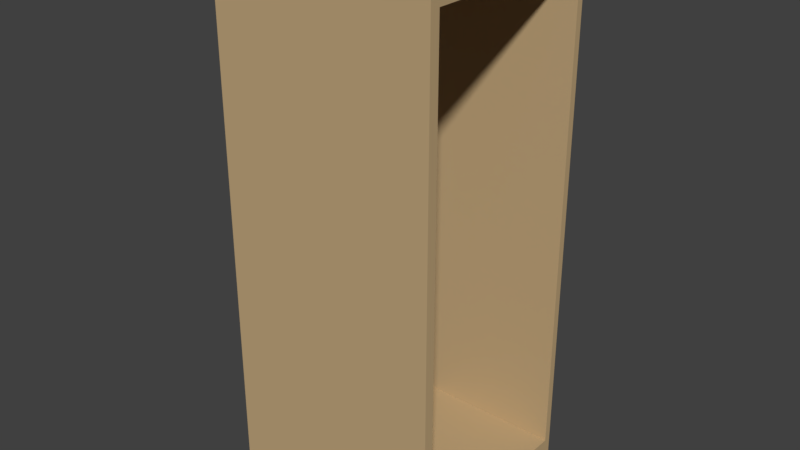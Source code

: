 # Source: BigDoorFrame.blend  (saved by Blender 2.79.0; exported with 4.5.12 LTS)
import bpy
from mathutils import Matrix  # noqa: F401  (used for matrix-valued properties, if any)

bpy.ops.wm.read_factory_settings(use_empty=True)
scene = bpy.context.scene
scene.name = 'Scene'

# ---- collections
col_collection_1 = bpy.data.collections.new('Collection 1'); scene.collection.children.link(col_collection_1)

# ---- materials (node trees are filled in below, after node groups)
mat_material_012 = bpy.data.materials.new('Material.012')
mat_material_012.alpha_threshold = 0.0
mat_material_012.use_transparent_shadow = False
mat_material_012.diffuse_color = (0.5372, 0.3853, 0.2068, 1.0)
mat_material_012.specular_color = (0.5372, 0.3853, 0.2068)
mat_material_012.roughness = 0.5

# ---- material node trees

# ---- world
world_world = bpy.data.worlds.new('World'); scene.world = world_world
world_world.color = (0.05088, 0.05088, 0.05088)
world_world.use_sun_shadow = False
world_world.sun_shadow_jitter_overblur = 0.0
world_world.cycles.sampling_method = 'MANUAL'

# ---- meshes
me_cube_008 = bpy.data.meshes.new('Cube.008')
me_cube_008.from_pydata([(-1.622, -1.007, -0.9984), (-1.622, -1.007, 1.002), (-1.622, 0.9931, -0.9984), (-1.622, 0.9931, 1.002), (0.3778, -1.007, -0.9984), (0.3778, -1.007, 1.002), (0.3778, 0.9931, -0.9984), (0.3778, 0.9931, 1.002), (-1.622, -0.9092, -0.9984), (-1.622, -0.9092, 1.002), (0.3778, -0.9092, -0.9984), (0.3778, -0.9092, 1.002), (-1.622, 0.9229, 1.002), (0.3778, 0.9229, -0.9984), (-1.622, 0.9229, -0.9984), (0.3778, 0.9229, 1.002), (-1.622, -1.007, 0.8963), (-1.622, 0.9931, 0.8963), (0.3778, 0.9931, 0.8963), (0.3778, -1.007, 0.8963), (0.3778, -0.9092, 0.8963), (-1.622, -0.9092, 0.8963), (0.3778, 0.9229, 0.8963), (-1.622, 0.9229, 0.8963), (-1.622, 0.9931, -0.8995), (0.3778, 0.9931, -0.8995), (0.3778, -1.007, -0.8995), (0.3778, -0.9092, -0.8995), (-1.622, -0.9092, -0.8995), (0.3778, 0.9229, -0.8995), (-1.622, 0.9229, -0.8995), (-1.622, -1.007, -0.8995), (1.244, 0.9931, -0.8995), (1.244, 0.9931, -0.9984), (1.244, 0.9229, -0.9984), (1.244, -0.9092, 1.002), (1.244, -1.007, 1.002), (1.244, -1.007, -0.8995), (1.244, -1.007, -0.9984), (1.244, -0.9092, -0.9984), (1.244, 0.9229, 1.002), (1.244, -0.9092, -0.8995), (1.244, 0.9931, 1.002), (1.244, 0.9229, -0.8995), (1.244, 0.9931, 0.8963), (1.244, -1.007, 0.8963), (1.244, -0.9092, 0.8963), (1.244, 0.9229, 0.8963)], [], [(23, 12, 3, 17), (17, 3, 7, 18), (26, 4, 38, 37), (19, 5, 1, 16), (8, 10, 4, 0), (11, 9, 1, 5), (15, 12, 9, 11), (14, 13, 10, 8), (5, 19, 45, 36), (16, 1, 9, 21), (7, 15, 40, 42), (2, 6, 13, 14), (7, 3, 12, 15), (21, 9, 12, 23), (27, 28, 21, 20), (25, 18, 44, 32), (31, 16, 21, 28), (21, 23, 22, 20), (26, 19, 16, 31), (11, 5, 36, 35), (24, 17, 18, 25), (30, 23, 17, 24), (14, 30, 24, 2), (2, 24, 25, 6), (18, 7, 42, 44), (4, 26, 31, 0), (15, 11, 35, 40), (0, 31, 28, 8), (13, 6, 33, 34), (8, 28, 30, 14), (29, 22, 23, 30), (29, 30, 28, 27), (46, 35, 36, 45), (47, 40, 35, 46), (44, 42, 40, 47), (32, 44, 47, 43), (41, 46, 45, 37), (39, 41, 37, 38), (34, 43, 41, 39), (33, 32, 43, 34), (19, 26, 37, 45), (20, 22, 47, 46), (27, 20, 46, 41), (29, 27, 41, 43), (22, 29, 43, 47), (6, 25, 32, 33), (10, 13, 34, 39), (4, 10, 39, 38)])
me_cube_008.polygons.foreach_set('use_smooth', [True] * 48)
_k = set([(0, 4), (0, 8), (0, 31), (1, 5), (1, 9), (1, 16), (2, 6), (2, 14), (2, 24), (3, 7), (3, 12), (3, 17), (4, 38), (5, 36), (6, 33), (7, 42), (8, 14), (9, 12), (16, 31), (17, 24), (20, 21), (20, 46), (21, 23), (21, 28), (22, 23), (22, 47), (23, 30), (27, 28), (27, 41), (28, 30), (29, 30), (29, 43), (32, 33), (32, 44), (33, 34), (34, 39), (35, 36), (35, 40), (36, 45), (37, 38), (37, 45), (38, 39), (40, 42), (41, 43), (41, 46), (42, 44), (43, 47), (46, 47)])
me_cube_008.attributes.new('sharp_edge', 'BOOLEAN', 'EDGE').data.foreach_set('value', [ (min(e.vertices), max(e.vertices)) in _k for e in me_cube_008.edges])
_uv = me_cube_008.uv_layers.new(name='UVMap')
_uv.uv.foreach_set('vector', [0.6118, 0.2412, 0.625, 0.2412, 0.625, 0.25, 0.6118, 0.25, 0.6118, 0.25, 0.625, 0.25, 0.625, 0.5, 0.6118, 0.5, 0.3874, 0.75, 0.375, 0.75, 0.375, 0.75, 0.3874, 0.75, 0.6118, 0.75, 0.625, 0.75, 0.625, 1.0, 0.6118, 1.0, 0.125, 0.7378, 0.375, 0.7378, 0.375, 0.75, 0.125, 0.75, 0.625, 0.7378, 0.875, 0.7378, 0.875, 0.75, 0.625, 0.75, 0.625, 0.5088, 0.875, 0.5088, 0.875, 0.7378, 0.625, 0.7378, 0.125, 0.5088, 0.375, 0.5088, 0.375, 0.7378, 0.125, 0.7378, 0.625, 0.75, 0.6118, 0.75, 0.6118, 0.75, 0.625, 0.75, 0.6118, 0.0, 0.625, 0.0, 0.625, 0.01221, 0.6118, 0.01221, 0.625, 0.5, 0.625, 0.5088, 0.625, 0.5088, 0.625, 0.5, 0.125, 0.5, 0.375, 0.5, 0.375, 0.5088, 0.125, 0.5088, 0.625, 0.5, 0.875, 0.5, 0.875, 0.5088, 0.625, 0.5088, 0.6118, 0.01221, 0.625, 0.01221, 0.625, 0.2412, 0.6118, 0.2412, 0.3874, 0.7378, 0.3874, 0.01221, 0.6118, 0.01221, 0.6118, 0.7378, 0.3874, 0.5, 0.6118, 0.5, 0.6118, 0.5, 0.3874, 0.5, 0.3874, 0.0, 0.6118, 0.0, 0.6118, 0.01221, 0.3874, 0.01221, 0.6118, 0.01221, 0.6118, 0.2412, 0.6118, 0.5088, 0.6118, 0.7378, 0.3874, 0.75, 0.6118, 0.75, 0.6118, 1.0, 0.3874, 1.0, 0.625, 0.7378, 0.625, 0.75, 0.625, 0.75, 0.625, 0.7378, 0.3874, 0.25, 0.6118, 0.25, 0.6118, 0.5, 0.3874, 0.5, 0.3874, 0.2412, 0.6118, 0.2412, 0.6118, 0.25, 0.3874, 0.25, 0.375, 0.2412, 0.3874, 0.2412, 0.3874, 0.25, 0.375, 0.25, 0.375, 0.25, 0.3874, 0.25, 0.3874, 0.5, 0.375, 0.5, 0.6118, 0.5, 0.625, 0.5, 0.625, 0.5, 0.6118, 0.5, 0.375, 0.75, 0.3874, 0.75, 0.3874, 1.0, 0.375, 1.0, 0.625, 0.5088, 0.625, 0.7378, 0.625, 0.7378, 0.625, 0.5088, 0.375, 0.0, 0.3874, 0.0, 0.3874, 0.01221, 0.375, 0.01221, 0.375, 0.5088, 0.375, 0.5, 0.375, 0.5, 0.375, 0.5088, 0.375, 0.01221, 0.3874, 0.01221, 0.3874, 0.2412, 0.375, 0.2412, 0.3874, 0.5088, 0.6118, 0.5088, 0.6118, 0.2412, 0.3874, 0.2412, 0.3874, 0.5088, 0.3874, 0.2412, 0.3874, 0.01221, 0.3874, 0.7378, 0.6118, 0.7378, 0.625, 0.7378, 0.625, 0.75, 0.6118, 0.75, 0.6118, 0.5088, 0.625, 0.5088, 0.625, 0.7378, 0.6118, 0.7378, 0.6118, 0.5, 0.625, 0.5, 0.625, 0.5088, 0.6118, 0.5088, 0.3874, 0.5, 0.6118, 0.5, 0.6118, 0.5088, 0.3874, 0.5088, 0.3874, 0.7378, 0.6118, 0.7378, 0.6118, 0.75, 0.3874, 0.75, 0.375, 0.7378, 0.3874, 0.7378, 0.3874, 0.75, 0.375, 0.75, 0.375, 0.5088, 0.3874, 0.5088, 0.3874, 0.7378, 0.375, 0.7378, 0.375, 0.5, 0.3874, 0.5, 0.3874, 0.5088, 0.375, 0.5088, 0.6118, 0.75, 0.3874, 0.75, 0.3874, 0.75, 0.6118, 0.75, 0.6118, 0.7378, 0.6118, 0.5088, 0.6118, 0.5088, 0.6118, 0.7378, 0.3874, 0.7378, 0.6118, 0.7378, 0.6118, 0.7378, 0.3874, 0.7378, 0.3874, 0.5088, 0.3874, 0.7378, 0.3874, 0.7378, 0.3874, 0.5088, 0.6118, 0.5088, 0.3874, 0.5088, 0.3874, 0.5088, 0.6118, 0.5088, 0.375, 0.5, 0.3874, 0.5, 0.3874, 0.5, 0.375, 0.5, 0.375, 0.7378, 0.375, 0.5088, 0.375, 0.5088, 0.375, 0.7378, 0.375, 0.75, 0.375, 0.7378, 0.375, 0.7378, 0.375, 0.75])
me_cube_008.materials.append(mat_material_012)
me_cube_008.use_remesh_preserve_volume = False
me_cube_008.use_remesh_preserve_attributes = False
me_cube_008.use_mirror_vertex_groups = False
me_cube_008.update()
me_cube_008.normals_split_custom_set([tuple(v) for v in zip(*[iter([-1.0, 0.0, 0.0, -1.0, 0.0, 0.0, -1.0, 0.0, 0.0, -1.0, 0.0, 0.0, 0.0, 1.0, 0.0, 0.0, 1.0, 0.0, 0.0, 1.0, 0.0, 0.0, 1.0, 0.0, 0.0, -1.0, 0.0, 0.0, -1.0, 0.0, 0.0, -1.0, 0.0, 0.0, -1.0, 0.0, 0.0, -1.0, 0.0, 0.0, -1.0, 0.0, 0.0, -1.0, 0.0, 0.0, -1.0, 0.0, 0.0, 0.0, -1.0, 0.0, 0.0, -1.0, 0.0, 0.0, -1.0, 0.0, 0.0, -1.0, 0.0, 0.0, 1.0, 0.0, 0.0, 1.0, 0.0, 0.0, 1.0, 0.0, 0.0, 1.0, 0.0, 0.0, 1.0, 0.0, 0.0, 1.0, 0.0, 0.0, 1.0, 0.0, 0.0, 1.0, 0.0, 0.0, -1.0, 0.0, 0.0, -1.0, 0.0, 0.0, -1.0, 0.0, 0.0, -1.0, 0.0, -1.0, 0.0, 0.0, -1.0, 0.0, 0.0, -1.0, 0.0, 0.0, -1.0, 0.0, -1.0, 0.0, 0.0, -1.0, 0.0, 0.0, -1.0, 0.0, 0.0, -1.0, 0.0, 0.0, 0.0, 0.0, 1.0, 0.0, 0.0, 1.0, 0.0, 0.0, 1.0, 0.0, 0.0, 1.0, 0.0, 0.0, -1.0, 0.0, 0.0, -1.0, 0.0, 0.0, -1.0, 0.0, 0.0, -1.0, 0.0, 0.0, 1.0, 0.0, 0.0, 1.0, 0.0, 0.0, 1.0, 0.0, 0.0, 1.0, -1.0, 0.0, 0.0, -1.0, 0.0, 0.0, -1.0, 0.0, 0.0, -1.0, 0.0, 0.0, 0.0, 1.0, 0.0, 0.0, 1.0, 0.0, 0.0, 1.0, 0.0, 0.0, 1.0, 0.0, 0.0, 1.0, 0.0, 0.0, 1.0, 0.0, 0.0, 1.0, 0.0, 0.0, 1.0, 0.0, -1.0, 0.0, 0.0, -1.0, 0.0, 0.0, -1.0, 0.0, 0.0, -1.0, 0.0, 0.0, 0.0, 0.0, -1.0, 0.0, 0.0, -1.0, 0.0, 0.0, -1.0, 0.0, 0.0, -1.0, 0.0, -1.0, 0.0, 0.0, -1.0, 0.0, 0.0, -1.0, 0.0, 0.0, -1.0, 0.0, 0.0, 0.0, 1.0, 0.0, 0.0, 1.0, 0.0, 0.0, 1.0, 0.0, 0.0, 1.0, 0.0, 1.0, 0.0, 0.0, 1.0, 0.0, 0.0, 1.0, 0.0, 0.0, 1.0, 0.0, -1.0, 0.0, 0.0, -1.0, 0.0, 0.0, -1.0, 0.0, 0.0, -1.0, 0.0, 0.0, -1.0, 0.0, 0.0, -1.0, 0.0, 0.0, -1.0, 0.0, 0.0, -1.0, 0.0, 0.0, 0.0, 1.0, 0.0, 0.0, 1.0, 0.0, 0.0, 1.0, 0.0, 0.0, 1.0, 0.0, 0.0, 1.0, 0.0, 0.0, 1.0, 0.0, 0.0, 1.0, 0.0, 0.0, 1.0, 0.0, 0.0, -1.0, 0.0, 0.0, -1.0, 0.0, 0.0, -1.0, 0.0, 0.0, -1.0, 0.0, 0.0, 0.0, 1.0, 0.0, 0.0, 1.0, 0.0, 0.0, 1.0, 0.0, 0.0, 1.0, -1.0, 0.0, 0.0, -1.0, 0.0, 0.0, -1.0, 0.0, 0.0, -1.0, 0.0, 0.0, 0.0, 0.0, -1.0, 0.0, 0.0, -1.0, 0.0, 0.0, -1.0, 0.0, 0.0, -1.0, -1.0, 0.0, 0.0, -1.0, 0.0, 0.0, -1.0, 0.0, 0.0, -1.0, 0.0, 0.0, 0.0, -1.0, 0.0, 0.0, -1.0, 0.0, 0.0, -1.0, 0.0, 0.0, -1.0, 0.0, 0.0, 0.0, 1.0, 0.0, 0.0, 1.0, 0.0, 0.0, 1.0, 0.0, 0.0, 1.0, 1.0, 0.0, 0.0, 1.0, 0.0, 0.0, 1.0, 0.0, 0.0, 1.0, 0.0, 0.0, 1.0, 0.0, 0.0, 1.0, 0.0, 0.0, 1.0, 0.0, 0.0, 1.0, 0.0, 0.0, 1.0, 0.0, 0.0, 1.0, 0.0, 0.0, 1.0, 0.0, 0.0, 1.0, 0.0, 0.0, 1.0, 0.0, 0.0, 1.0, 0.0, 0.0, 1.0, 0.0, 0.0, 1.0, 0.0, 0.0, 1.0, 0.0, 0.0, 1.0, 0.0, 0.0, 1.0, 0.0, 0.0, 1.0, 0.0, 0.0, 1.0, 0.0, 0.0, 1.0, 0.0, 0.0, 1.0, 0.0, 0.0, 1.0, 0.0, 0.0, 1.0, 0.0, 0.0, 1.0, 0.0, 0.0, 1.0, 0.0, 0.0, 1.0, 0.0, 0.0, 1.0, 0.0, 0.0, 1.0, 0.0, 0.0, 1.0, 0.0, 0.0, 1.0, 0.0, 0.0, 0.0, -1.0, 0.0, 0.0, -1.0, 0.0, 0.0, -1.0, 0.0, 0.0, -1.0, 0.0, 0.0, 0.0, -1.0, 0.0, 0.0, -1.0, 0.0, 0.0, -1.0, 0.0, 0.0, -1.0, 0.0, 1.0, 0.0, 0.0, 1.0, 0.0, 0.0, 1.0, 0.0, 0.0, 1.0, 0.0, 0.0, 0.0, 1.0, 0.0, 0.0, 1.0, 0.0, 0.0, 1.0, 0.0, 0.0, 1.0, 0.0, -1.0, 0.0, 0.0, -1.0, 0.0, 0.0, -1.0, 0.0, 0.0, -1.0, 0.0, 0.0, 1.0, 0.0, 0.0, 1.0, 0.0, 0.0, 1.0, 0.0, 0.0, 1.0, 0.0, 0.0, 0.0, -1.0, 0.0, 0.0, -1.0, 0.0, 0.0, -1.0, 0.0, 0.0, -1.0, 0.0, 0.0, -1.0, 0.0, 0.0, -1.0, 0.0, 0.0, -1.0, 0.0, 0.0, -1.0])] * 3)])

# ---- objects
ob_cube_008 = bpy.data.objects.new('Cube.008', me_cube_008)

# ---- transforms, parenting, visibility, modifiers, constraints
ob_cube_008.location = (0.6702, -0.2043, 0.154)
ob_cube_008.rotation_euler = (-1.629e-07, 0.0, 0.0)
ob_cube_008.scale = (0.04397, 0.05699, 0.1524)
ob_cube_008.color = (0.8, 0.8, 0.8, 1.0)
ob_cube_008.lineart.crease_threshold = 0.0

# ---- collection membership
col_collection_1.objects.link(ob_cube_008)

# ---- scene / render settings (as saved in the file)
scene.frame_start = 1; scene.frame_end = 250; scene.frame_set(1)
scene.render.engine = 'BLENDER_EEVEE_NEXT'
scene.render.resolution_percentage = 50
scene.render.dither_intensity = 0.0
scene.cycles.use_denoising = False
scene.cycles.samples = 128
scene.cycles.sampling_pattern = 'TABULATED_SOBOL'
scene.cycles.use_adaptive_sampling = False
scene.cycles.use_light_tree = False
scene.cycles.blur_glossy = 0.0
scene.cycles.sample_clamp_indirect = 0.0
scene.view_settings.view_transform = 'Standard'
bpy.context.view_layer.update()

# ---- added for rendering (the .blend has no active camera and no usable light): camera, sun
cam_auto = bpy.data.cameras.new('AutoCamera')
cam_auto.lens = 50.0
cam_auto.sensor_width = 36.0
cam_auto.clip_end = 1000.0
ob_auto_camera = bpy.data.objects.new('AutoCamera', cam_auto)
scene.collection.objects.link(ob_auto_camera)
ob_auto_camera.location = (0.984798, -0.592172, 0.412546)
ob_auto_camera.rotation_euler = (1.09748, -7.21219e-08, 0.694738)
scene.camera = ob_auto_camera
light_auto_sun = bpy.data.lights.new('AutoSun', 'SUN')
light_auto_sun.energy = 3.0
light_auto_sun.angle = 0.0523599
ob_auto_sun = bpy.data.objects.new('AutoSun', light_auto_sun)
scene.collection.objects.link(ob_auto_sun)
ob_auto_sun.rotation_euler = (0.872665, 0.174533, 0.523599)
bpy.context.view_layer.update()

